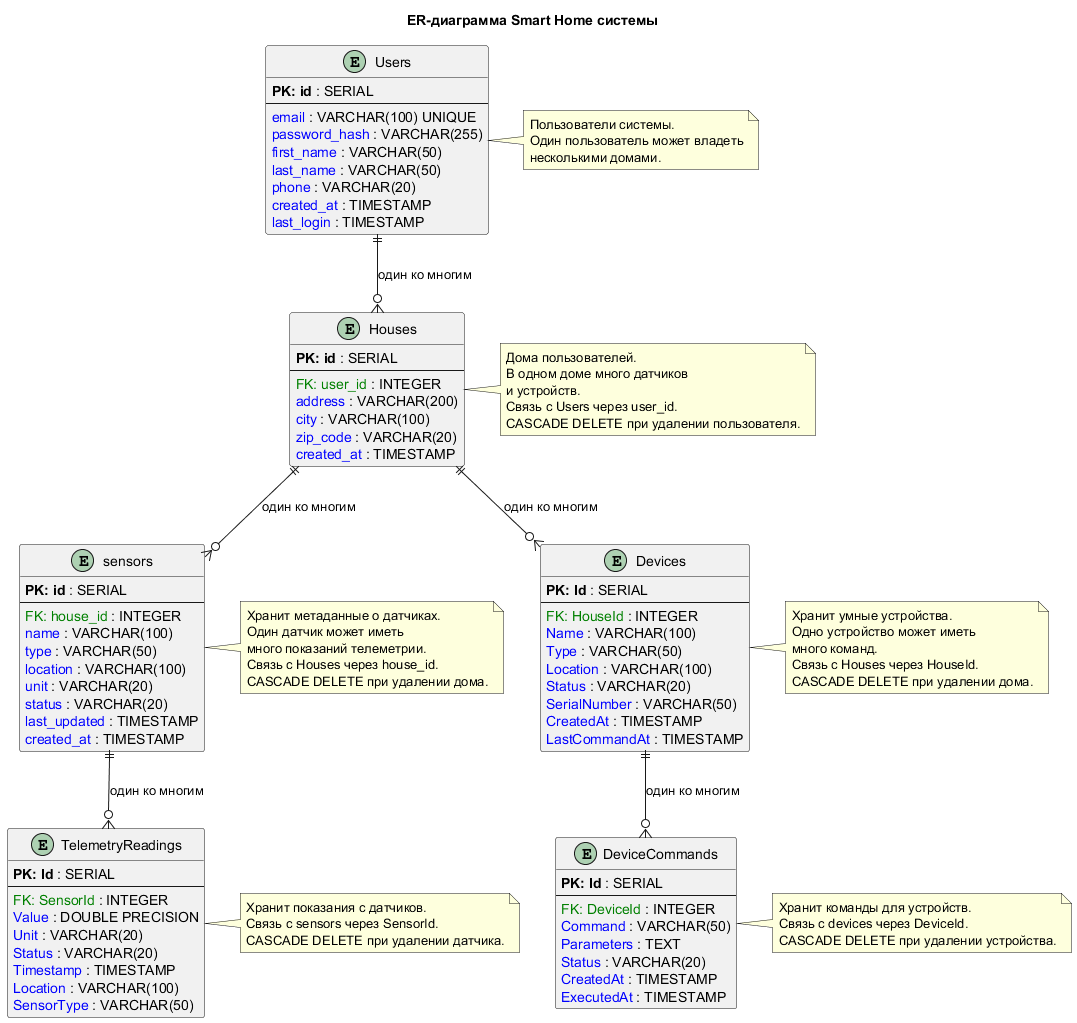

The diagram above was rendered by PlantUML. Its source (embedded in the PNG):
@startuml er-diagram
!define Table(name,desc) class name as "desc" << (T,#FFAAAA) >>
!define primary_key(x) <b>PK: x</b>
!define foreign_key(x) <color:green>FK: x</color>
!define column(x) <color:blue>x</color>

title ER-диаграмма Smart Home системы

entity "Users" as users {
  primary_key(id) : SERIAL
  --
  column(email) : VARCHAR(100) UNIQUE
  column(password_hash) : VARCHAR(255)
  column(first_name) : VARCHAR(50)
  column(last_name) : VARCHAR(50)
  column(phone) : VARCHAR(20)
  column(created_at) : TIMESTAMP
  column(last_login) : TIMESTAMP
}

entity "Houses" as houses {
  primary_key(id) : SERIAL
  --
  foreign_key(user_id) : INTEGER
  column(address) : VARCHAR(200)
  column(city) : VARCHAR(100)
  column(zip_code) : VARCHAR(20)
  column(created_at) : TIMESTAMP
}

entity "sensors" as sensors {
  primary_key(id) : SERIAL
  --
  foreign_key(house_id) : INTEGER
  column(name) : VARCHAR(100)
  column(type) : VARCHAR(50)
  column(location) : VARCHAR(100)
  column(unit) : VARCHAR(20)
  column(status) : VARCHAR(20)
  column(last_updated) : TIMESTAMP
  column(created_at) : TIMESTAMP
}

entity "TelemetryReadings" as telemetry {
  primary_key(Id) : SERIAL
  --
  foreign_key(SensorId) : INTEGER
  column(Value) : DOUBLE PRECISION
  column(Unit) : VARCHAR(20)
  column(Status) : VARCHAR(20)
  column(Timestamp) : TIMESTAMP
  column(Location) : VARCHAR(100)
  column(SensorType) : VARCHAR(50)
}

entity "Devices" as devices {
  primary_key(Id) : SERIAL
  --
  foreign_key(HouseId) : INTEGER
  column(Name) : VARCHAR(100)
  column(Type) : VARCHAR(50)
  column(Location) : VARCHAR(100)
  column(Status) : VARCHAR(20)
  column(SerialNumber) : VARCHAR(50)
  column(CreatedAt) : TIMESTAMP
  column(LastCommandAt) : TIMESTAMP
}

entity "DeviceCommands" as commands {
  primary_key(Id) : SERIAL
  --
  foreign_key(DeviceId) : INTEGER
  column(Command) : VARCHAR(50)
  column(Parameters) : TEXT
  column(Status) : VARCHAR(20)
  column(CreatedAt) : TIMESTAMP
  column(ExecutedAt) : TIMESTAMP
}

users ||--o{ houses : "один ко многим"
houses ||--o{ sensors : "один ко многим"
houses ||--o{ devices : "один ко многим"
sensors ||--o{ telemetry : "один ко многим"
devices ||--o{ commands : "один ко многим"

note right of users
  Пользователи системы.
  Один пользователь может владеть
  несколькими домами.
end note

note right of houses
  Дома пользователей.
  В одном доме много датчиков
  и устройств.
  Связь с Users через user_id.
  CASCADE DELETE при удалении пользователя.
end note

note right of sensors
  Хранит метаданные о датчиках.
  Один датчик может иметь
  много показаний телеметрии.
  Связь с Houses через house_id.
  CASCADE DELETE при удалении дома.
end note

note right of telemetry
  Хранит показания с датчиков.
  Связь с sensors через SensorId.
  CASCADE DELETE при удалении датчика.
end note

note right of devices
  Хранит умные устройства.
  Одно устройство может иметь
  много команд.
  Связь с Houses через HouseId.
  CASCADE DELETE при удалении дома.
end note

note right of commands
  Хранит команды для устройств.
  Связь с devices через DeviceId.
  CASCADE DELETE при удалении устройства.
end note

@enduml